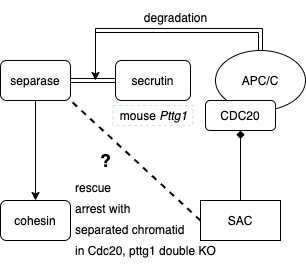

The diagram above was exported from draw.io. Its source (the exported page's mxGraphModel, read from the mxfile embedded in the PNG):
<mxGraphModel dx="376" dy="617" grid="1" gridSize="10" guides="1" tooltips="1" connect="1" arrows="1" fold="1" page="1" pageScale="1" pageWidth="827" pageHeight="1169" math="0" shadow="0">
  <root>
    <mxCell id="0" />
    <mxCell id="1" parent="0" />
    <mxCell id="2" value="cohesin" style="rounded=1;whiteSpace=wrap;html=1;" vertex="1" parent="1">
      <mxGeometry x="125" y="460" width="70" height="40" as="geometry" />
    </mxCell>
    <mxCell id="8" style="edgeStyle=orthogonalEdgeStyle;rounded=0;orthogonalLoop=1;jettySize=auto;html=1;exitX=0.5;exitY=1;exitDx=0;exitDy=0;entryX=0.5;entryY=0;entryDx=0;entryDy=0;" edge="1" parent="1" source="4" target="2">
      <mxGeometry relative="1" as="geometry" />
    </mxCell>
    <mxCell id="4" value="separase" style="rounded=1;whiteSpace=wrap;html=1;" vertex="1" parent="1">
      <mxGeometry x="125" y="320" width="70" height="40" as="geometry" />
    </mxCell>
    <mxCell id="5" value="secrutin" style="rounded=1;whiteSpace=wrap;html=1;" vertex="1" parent="1">
      <mxGeometry x="240" y="320" width="75" height="40" as="geometry" />
    </mxCell>
    <mxCell id="15" style="rounded=0;orthogonalLoop=1;jettySize=auto;html=1;exitX=0.5;exitY=0;exitDx=0;exitDy=0;edgeStyle=orthogonalEdgeStyle;shape=link;" edge="1" parent="1" source="9">
      <mxGeometry relative="1" as="geometry">
        <mxPoint x="220" y="290" as="targetPoint" />
        <Array as="points">
          <mxPoint x="385" y="290" />
        </Array>
      </mxGeometry>
    </mxCell>
    <mxCell id="9" value="APC/C" style="ellipse;whiteSpace=wrap;html=1;" vertex="1" parent="1">
      <mxGeometry x="340" y="310" width="90" height="60" as="geometry" />
    </mxCell>
    <mxCell id="12" value="" style="shape=link;html=1;entryX=0;entryY=0.5;entryDx=0;entryDy=0;exitX=1;exitY=0.5;exitDx=0;exitDy=0;" edge="1" parent="1" source="4" target="5">
      <mxGeometry width="50" height="50" relative="1" as="geometry">
        <mxPoint x="290" y="340" as="sourcePoint" />
        <mxPoint x="340" y="290" as="targetPoint" />
      </mxGeometry>
    </mxCell>
    <mxCell id="14" value="" style="endArrow=classic;html=1;" edge="1" parent="1">
      <mxGeometry width="50" height="50" relative="1" as="geometry">
        <mxPoint x="220" y="288" as="sourcePoint" />
        <mxPoint x="220" y="340" as="targetPoint" />
      </mxGeometry>
    </mxCell>
    <mxCell id="16" value="CDC20" style="rounded=1;whiteSpace=wrap;html=1;" vertex="1" parent="1">
      <mxGeometry x="330" y="360" width="70" height="30" as="geometry" />
    </mxCell>
    <mxCell id="19" style="edgeStyle=orthogonalEdgeStyle;rounded=0;orthogonalLoop=1;jettySize=auto;html=1;entryX=0.5;entryY=1;entryDx=0;entryDy=0;endArrow=diamond;endFill=1;" edge="1" parent="1" source="18" target="16">
      <mxGeometry relative="1" as="geometry" />
    </mxCell>
    <mxCell id="21" style="rounded=0;orthogonalLoop=1;jettySize=auto;html=1;exitX=0;exitY=0.5;exitDx=0;exitDy=0;entryX=1;entryY=1;entryDx=0;entryDy=0;endArrow=none;endFill=0;strokeWidth=2;dashed=1;" edge="1" parent="1" source="18" target="4">
      <mxGeometry relative="1" as="geometry" />
    </mxCell>
    <mxCell id="18" value="SAC" style="rounded=0;whiteSpace=wrap;html=1;" vertex="1" parent="1">
      <mxGeometry x="325" y="460" width="80" height="40" as="geometry" />
    </mxCell>
    <mxCell id="20" value="mouse &lt;i&gt;Pttg1&lt;/i&gt;" style="text;html=1;align=center;verticalAlign=middle;resizable=0;points=[];autosize=1;strokeColor=#D5E8D4;dashed=1;" vertex="1" parent="1">
      <mxGeometry x="237.5" y="365" width="80" height="20" as="geometry" />
    </mxCell>
    <mxCell id="22" value="?" style="text;html=1;align=center;verticalAlign=middle;resizable=0;points=[];autosize=1;fontSize=18;fontStyle=1" vertex="1" parent="1">
      <mxGeometry x="215" y="405" width="30" height="30" as="geometry" />
    </mxCell>
    <mxCell id="23" value="&lt;span style=&quot;font-size: 12px&quot;&gt;rescue&lt;br&gt;arrest with&lt;br&gt;separated chromatid&lt;br&gt;in Cdc20, pttg1 double KO&lt;br&gt;&lt;/span&gt;" style="text;html=1;align=left;verticalAlign=top;resizable=0;points=[];autosize=1;fontSize=18;horizontal=1;spacing=0;" vertex="1" parent="1">
      <mxGeometry x="200" y="430" width="160" height="100" as="geometry" />
    </mxCell>
    <mxCell id="24" value="&lt;font style=&quot;font-size: 12px&quot;&gt;degradation&lt;/font&gt;" style="text;html=1;align=center;verticalAlign=middle;resizable=0;points=[];autosize=1;fontSize=18;" vertex="1" parent="1">
      <mxGeometry x="260" y="260" width="80" height="30" as="geometry" />
    </mxCell>
  </root>
</mxGraphModel>